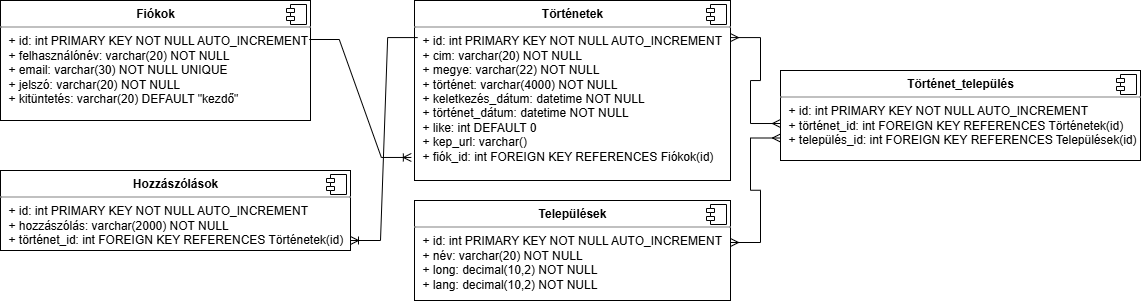

The diagram above was exported from draw.io. Its source (the exported page's mxGraphModel, read from the mxfile embedded in the PNG):
<mxGraphModel dx="1186" dy="721" grid="1" gridSize="10" guides="1" tooltips="1" connect="1" arrows="1" fold="1" page="1" pageScale="1" pageWidth="827" pageHeight="1169" background="#ffffff" math="0" shadow="0">
  <root>
    <mxCell id="0" />
    <mxCell id="1" parent="0" />
    <mxCell id="BysUXvSJT1wk-9GCNmnS-1" value="&lt;p style=&quot;margin:0px;margin-top:6px;text-align:center;&quot;&gt;&lt;b&gt;Fiókok&lt;/b&gt;&lt;/p&gt;&lt;hr size=&quot;1&quot; style=&quot;border-style:solid;&quot;&gt;&lt;p style=&quot;margin:0px;margin-left:8px;&quot;&gt;+ id: int PRIMARY KEY NOT NULL AUTO_INCREMENT&lt;br&gt;+ felhasználónév: varchar(20) NOT NULL&lt;/p&gt;&lt;p style=&quot;margin:0px;margin-left:8px;&quot;&gt;+ email: varchar(30) NOT NULL UNIQUE&lt;/p&gt;&lt;p style=&quot;margin:0px;margin-left:8px;&quot;&gt;+ jelszó: varchar(20) NOT NULL&lt;/p&gt;&lt;p style=&quot;margin:0px;margin-left:8px;&quot;&gt;+ kitüntetés: varchar(20) DEFAULT &quot;kezdő&quot;&lt;/p&gt;" style="align=left;overflow=fill;html=1;dropTarget=0;whiteSpace=wrap;" parent="1" vertex="1">
      <mxGeometry width="310" height="120" as="geometry" />
    </mxCell>
    <mxCell id="BysUXvSJT1wk-9GCNmnS-2" value="" style="shape=component;jettyWidth=8;jettyHeight=4;" parent="BysUXvSJT1wk-9GCNmnS-1" vertex="1">
      <mxGeometry x="1" width="20" height="20" relative="1" as="geometry">
        <mxPoint x="-24" y="4" as="offset" />
      </mxGeometry>
    </mxCell>
    <mxCell id="BysUXvSJT1wk-9GCNmnS-3" value="&lt;p style=&quot;margin:0px;margin-top:6px;text-align:center;&quot;&gt;&lt;b&gt;Történetek&lt;/b&gt;&lt;/p&gt;&lt;hr size=&quot;1&quot; style=&quot;border-style:solid;&quot;&gt;&lt;p style=&quot;margin:0px;margin-left:8px;&quot;&gt;+ id: int PRIMARY KEY NOT NULL AUTO_INCREMENT&lt;br&gt;+ cim: varchar(20) NOT NULL&lt;/p&gt;&lt;p style=&quot;margin:0px;margin-left:8px;&quot;&gt;+ megye: varchar(22) NOT NULL&lt;/p&gt;&lt;p style=&quot;margin:0px;margin-left:8px;&quot;&gt;+ történet: varchar(4000) NOT NULL&lt;/p&gt;&lt;p style=&quot;margin:0px;margin-left:8px;&quot;&gt;+ keletkezés_dátum: datetime NOT NULL&lt;/p&gt;&lt;p style=&quot;margin:0px;margin-left:8px;&quot;&gt;+ történet_dátum: datetime NOT NULL&lt;/p&gt;&lt;p style=&quot;margin:0px;margin-left:8px;&quot;&gt;+ like: int DEFAULT 0&lt;/p&gt;&lt;p style=&quot;margin:0px;margin-left:8px;&quot;&gt;+ kep_url: varchar()&lt;/p&gt;&lt;p style=&quot;margin:0px;margin-left:8px;&quot;&gt;+ fiók_id: int FOREIGN KEY REFERENCES Fiókok(id)&lt;/p&gt;" style="align=left;overflow=fill;html=1;dropTarget=0;whiteSpace=wrap;" parent="1" vertex="1">
      <mxGeometry x="414" width="316" height="180" as="geometry" />
    </mxCell>
    <mxCell id="BysUXvSJT1wk-9GCNmnS-4" value="" style="shape=component;jettyWidth=8;jettyHeight=4;" parent="BysUXvSJT1wk-9GCNmnS-3" vertex="1">
      <mxGeometry x="1" width="20" height="20" relative="1" as="geometry">
        <mxPoint x="-24" y="4" as="offset" />
      </mxGeometry>
    </mxCell>
    <mxCell id="BysUXvSJT1wk-9GCNmnS-5" value="" style="edgeStyle=entityRelationEdgeStyle;fontSize=12;html=1;endArrow=ERoneToMany;rounded=0;entryX=-0.01;entryY=0.872;entryDx=0;entryDy=0;entryPerimeter=0;exitX=0.996;exitY=0.325;exitDx=0;exitDy=0;exitPerimeter=0;" parent="1" source="BysUXvSJT1wk-9GCNmnS-1" target="BysUXvSJT1wk-9GCNmnS-3" edge="1">
      <mxGeometry width="100" height="100" relative="1" as="geometry">
        <mxPoint x="360" y="220" as="sourcePoint" />
        <mxPoint x="460" y="120" as="targetPoint" />
      </mxGeometry>
    </mxCell>
    <mxCell id="BysUXvSJT1wk-9GCNmnS-7" value="&lt;p style=&quot;margin:0px;margin-top:6px;text-align:center;&quot;&gt;&lt;b&gt;Települések&lt;/b&gt;&lt;/p&gt;&lt;hr size=&quot;1&quot; style=&quot;border-style:solid;&quot;&gt;&lt;p style=&quot;margin:0px;margin-left:8px;&quot;&gt;+ id: int PRIMARY KEY NOT NULL AUTO_INCREMENT&lt;br&gt;+ név: varchar(20) NOT NULL&lt;/p&gt;&lt;p style=&quot;margin:0px;margin-left:8px;&quot;&gt;+ long: decimal(10,2) NOT NULL&lt;/p&gt;&lt;p style=&quot;margin:0px;margin-left:8px;&quot;&gt;+ lang: decimal(10,2) NOT NULL&lt;/p&gt;" style="align=left;overflow=fill;html=1;dropTarget=0;whiteSpace=wrap;" parent="1" vertex="1">
      <mxGeometry x="414" y="200" width="316" height="100" as="geometry" />
    </mxCell>
    <mxCell id="BysUXvSJT1wk-9GCNmnS-8" value="" style="shape=component;jettyWidth=8;jettyHeight=4;" parent="BysUXvSJT1wk-9GCNmnS-7" vertex="1">
      <mxGeometry x="1" width="20" height="20" relative="1" as="geometry">
        <mxPoint x="-24" y="4" as="offset" />
      </mxGeometry>
    </mxCell>
    <mxCell id="BysUXvSJT1wk-9GCNmnS-9" value="&lt;p style=&quot;margin:0px;margin-top:6px;text-align:center;&quot;&gt;&lt;b&gt;Történet_település&lt;/b&gt;&lt;/p&gt;&lt;hr size=&quot;1&quot; style=&quot;border-style:solid;&quot;&gt;&lt;p style=&quot;margin:0px;margin-left:8px;&quot;&gt;+ id: int PRIMARY KEY NOT NULL AUTO_INCREMENT&lt;br&gt;+ történet_id: int FOREIGN KEY REFERENCES Történetek(id)&lt;/p&gt;&lt;p style=&quot;margin:0px;margin-left:8px;&quot;&gt;+ település_id: int FOREIGN KEY REFERENCES Települések(id)&lt;/p&gt;" style="align=left;overflow=fill;html=1;dropTarget=0;whiteSpace=wrap;" parent="1" vertex="1">
      <mxGeometry x="780" y="70" width="360" height="90" as="geometry" />
    </mxCell>
    <mxCell id="BysUXvSJT1wk-9GCNmnS-10" value="" style="shape=component;jettyWidth=8;jettyHeight=4;" parent="BysUXvSJT1wk-9GCNmnS-9" vertex="1">
      <mxGeometry x="1" width="20" height="20" relative="1" as="geometry">
        <mxPoint x="-24" y="4" as="offset" />
      </mxGeometry>
    </mxCell>
    <mxCell id="BysUXvSJT1wk-9GCNmnS-11" value="" style="edgeStyle=entityRelationEdgeStyle;fontSize=12;html=1;endArrow=ERmany;startArrow=ERmany;rounded=0;exitX=1;exitY=0.42;exitDx=0;exitDy=0;exitPerimeter=0;entryX=0;entryY=0.75;entryDx=0;entryDy=0;" parent="1" source="BysUXvSJT1wk-9GCNmnS-7" target="BysUXvSJT1wk-9GCNmnS-9" edge="1">
      <mxGeometry width="100" height="100" relative="1" as="geometry">
        <mxPoint x="650" y="260" as="sourcePoint" />
        <mxPoint x="779" y="140" as="targetPoint" />
      </mxGeometry>
    </mxCell>
    <mxCell id="BysUXvSJT1wk-9GCNmnS-12" value="" style="edgeStyle=entityRelationEdgeStyle;fontSize=12;html=1;endArrow=ERmany;startArrow=ERmany;rounded=0;entryX=0;entryY=0.589;entryDx=0;entryDy=0;exitX=1;exitY=0.206;exitDx=0;exitDy=0;exitPerimeter=0;entryPerimeter=0;" parent="1" source="BysUXvSJT1wk-9GCNmnS-3" target="BysUXvSJT1wk-9GCNmnS-9" edge="1">
      <mxGeometry width="100" height="100" relative="1" as="geometry">
        <mxPoint x="640" y="370" as="sourcePoint" />
        <mxPoint x="740" y="270" as="targetPoint" />
      </mxGeometry>
    </mxCell>
    <mxCell id="BysUXvSJT1wk-9GCNmnS-13" value="&lt;p style=&quot;margin:0px;margin-top:6px;text-align:center;&quot;&gt;&lt;b&gt;Hozzászólások&lt;/b&gt;&lt;/p&gt;&lt;hr size=&quot;1&quot; style=&quot;border-style:solid;&quot;&gt;&lt;p style=&quot;margin:0px;margin-left:8px;&quot;&gt;+ id: int PRIMARY KEY NOT NULL AUTO_INCREMENT&lt;br&gt;+ hozzászólás: varchar(2000) NOT NULL&lt;/p&gt;&lt;p style=&quot;margin:0px;margin-left:8px;&quot;&gt;+ történet_id: int FOREIGN KEY REFERENCES Történetek(id)&lt;/p&gt;" style="align=left;overflow=fill;html=1;dropTarget=0;whiteSpace=wrap;" parent="1" vertex="1">
      <mxGeometry y="170" width="350" height="80" as="geometry" />
    </mxCell>
    <mxCell id="BysUXvSJT1wk-9GCNmnS-14" value="" style="shape=component;jettyWidth=8;jettyHeight=4;" parent="BysUXvSJT1wk-9GCNmnS-13" vertex="1">
      <mxGeometry x="1" width="20" height="20" relative="1" as="geometry">
        <mxPoint x="-24" y="4" as="offset" />
      </mxGeometry>
    </mxCell>
    <mxCell id="BysUXvSJT1wk-9GCNmnS-15" value="" style="edgeStyle=entityRelationEdgeStyle;fontSize=12;html=1;endArrow=ERoneToMany;rounded=0;exitX=0.01;exitY=0.206;exitDx=0;exitDy=0;exitPerimeter=0;entryX=1;entryY=0.875;entryDx=0;entryDy=0;entryPerimeter=0;" parent="1" source="BysUXvSJT1wk-9GCNmnS-3" target="BysUXvSJT1wk-9GCNmnS-13" edge="1">
      <mxGeometry width="100" height="100" relative="1" as="geometry">
        <mxPoint x="22.148999999999887" y="174.91999999999996" as="sourcePoint" />
        <mxPoint x="350" y="70" as="targetPoint" />
      </mxGeometry>
    </mxCell>
  </root>
</mxGraphModel>